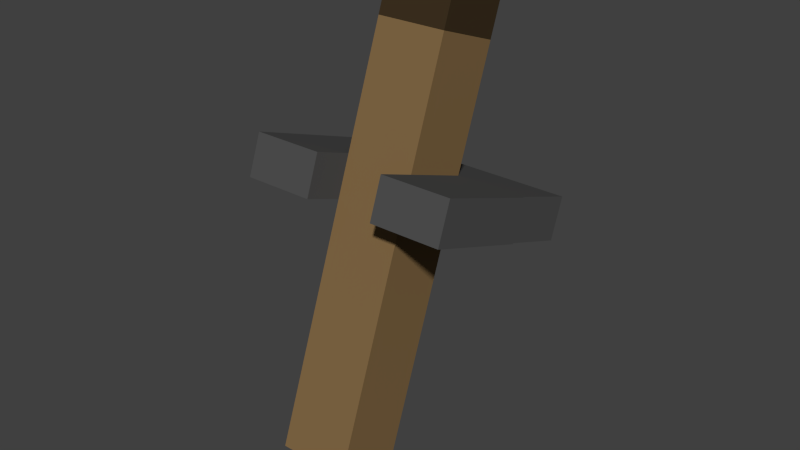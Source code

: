 # Source: Torch.blend  (saved by Blender 2.74.0; exported with 4.5.12 LTS)
import bpy
from mathutils import Matrix  # noqa: F401  (used for matrix-valued properties, if any)

bpy.ops.wm.read_factory_settings(use_empty=True)
scene = bpy.context.scene
scene.name = 'Scene'

# ---- collections
col_collection_1 = bpy.data.collections.new('Collection 1'); scene.collection.children.link(col_collection_1)

# ---- materials (node trees are filled in below, after node groups)
mat_metal = bpy.data.materials.new('Metal')
mat_metal.alpha_threshold = 0.0
mat_metal.use_transparent_shadow = False
mat_metal.diffuse_color = (0.08001, 0.08001, 0.08001, 1.0)
mat_metal.roughness = 0.5
mat_burned_wood = bpy.data.materials.new('Burned Wood')
mat_burned_wood.alpha_threshold = 0.0
mat_burned_wood.use_transparent_shadow = False
mat_burned_wood.diffuse_color = (0.04696, 0.03067, 0.01481, 1.0)
mat_burned_wood.roughness = 0.5
mat_wood = bpy.data.materials.new('Wood')
mat_wood.alpha_threshold = 0.0
mat_wood.use_transparent_shadow = False
mat_wood.diffuse_color = (0.2232, 0.1384, 0.05951, 1.0)
mat_wood.roughness = 0.5

# ---- material node trees

# ---- world
world_world = bpy.data.worlds.new('World'); scene.world = world_world
world_world.color = (0.05088, 0.05088, 0.05088)
world_world.use_sun_shadow = False
world_world.sun_shadow_jitter_overblur = 0.0
world_world.cycles.sampling_method = 'MANUAL'
world_world.cycles.sample_map_resolution = 256

# ---- meshes
me_cube = bpy.data.meshes.new('Cube')
me_cube.from_pydata([(-1.0, -1.0, -1.0), (-1.0, -1.0, 1.0), (-1.0, 1.0, -1.0), (-1.0, 1.0, 1.0), (1.0, -1.0, -1.0), (1.0, -1.0, 1.0), (1.0, 1.0, -1.0), (1.0, 1.0, 1.0), (-1.0, 11.59, 1.0), (-1.0, 11.59, -1.0), (1.0, 11.59, 1.0), (1.0, 11.59, -1.0), (1.0, 8.062, -1.0), (1.0, 4.531, -1.0), (-1.0, 4.531, -1.0), (-1.0, 8.062, -1.0), (1.0, 8.062, 1.0), (1.0, 4.531, 1.0), (-1.0, 8.062, 1.0), (-1.0, 4.531, 1.0), (1.0, 8.062, -1.0), (1.0, 4.531, -1.0), (1.0, 8.062, 1.0), (1.0, 4.531, 1.0), (1.0, 8.062, -1.0), (1.0, 4.531, -1.0), (1.0, 8.062, 1.0), (1.0, 4.531, 1.0), (1.0, 8.062, -1.0), (1.0, 4.531, -1.0), (1.0, 8.062, 1.0), (1.0, 4.531, 1.0), (1.0, 6.885, -1.0), (1.0, 5.708, -1.0), (-1.0, 5.708, -1.0), (-1.0, 6.885, -1.0), (1.0, 6.885, 1.0), (1.0, 5.708, 1.0), (-1.0, 6.885, 1.0), (-1.0, 5.708, 1.0), (1.0, 6.885, -1.0), (1.0, 5.708, -1.0), (1.0, 6.885, 1.0), (1.0, 5.708, 1.0), (1.0, 6.885, -1.0), (1.0, 5.708, -1.0), (1.0, 6.885, 1.0), (1.0, 5.708, 1.0), (1.0, 6.885, -1.0), (1.0, 5.708, -1.0), (1.0, 6.885, 1.0), (1.0, 5.708, 1.0), (-3.0, 5.708, -1.0), (-3.0, 6.885, -1.0), (-3.0, 6.885, 1.0), (-3.0, 5.708, 1.0), (-1.0, 5.708, -3.0), (-1.0, 6.885, -3.0), (-3.0, 5.708, -3.0), (-3.0, 6.885, -3.0), (2.93, 5.708, -1.0), (2.93, 6.885, -1.0), (2.93, 5.708, -3.0), (2.93, 6.885, -3.0), (-1.0, 5.708, -1.0), (-1.0, 6.885, -1.0), (2.93, 5.708, -1.0), (2.93, 6.885, -1.0), (3.0, 6.885, -1.0), (3.0, 5.708, -1.0), (3.0, 6.885, 1.0), (3.0, 5.708, 1.0), (-1.0, 6.885, 2.168), (-1.0, 5.708, 2.168), (1.0, 6.885, 2.168), (1.0, 5.708, 2.168), (-3.0, 6.885, 2.168), (-3.0, 5.708, 2.168), (3.0, 6.885, 2.168), (3.0, 5.708, 2.168), (-1.0, 10.34, -1.0), (1.0, 10.34, -1.0), (1.0, 10.34, 1.0), (-1.0, 10.34, 1.0)], [], [(1, 3, 2, 0), (81, 80, 9, 11), (7, 5, 4, 6), (5, 1, 0, 4), (0, 2, 6, 4), (5, 7, 3, 1), (8, 10, 11, 9), (82, 81, 11, 10), (83, 82, 10, 8), (80, 83, 8, 9), (2, 3, 19, 14), (35, 38, 18, 15), (3, 7, 17, 19), (38, 36, 16, 18), (7, 6, 13, 17), (12, 16, 22, 20), (6, 2, 14, 13), (32, 35, 15, 12), (20, 22, 26, 24), (17, 13, 21, 23), (37, 17, 23, 43), (32, 12, 20, 40), (24, 26, 30, 28), (23, 21, 25, 27), (43, 23, 27, 47), (40, 20, 24, 44), (50, 48, 28, 30), (27, 25, 29, 31), (47, 27, 31, 51), (44, 24, 28, 48), (25, 45, 49, 29), (45, 44, 48, 49), (26, 46, 50, 30), (46, 47, 51, 50), (31, 29, 49, 51), (48, 50, 70, 68), (21, 41, 45, 25), (41, 40, 44, 45), (22, 42, 46, 26), (42, 43, 47, 46), (13, 33, 41, 21), (33, 32, 40, 41), (16, 36, 42, 22), (36, 37, 43, 42), (13, 14, 34, 33), (33, 34, 35, 32), (19, 17, 37, 39), (39, 37, 36, 38), (14, 19, 39, 34), (38, 35, 53, 54), (52, 55, 54, 53), (34, 39, 55, 52), (70, 50, 74, 78), (34, 52, 58, 56), (57, 56, 58, 59), (53, 35, 57, 59), (52, 53, 59, 58), (57, 35, 61, 63), (61, 60, 62, 63), (34, 56, 62, 60), (56, 57, 63, 62), (34, 60, 66, 64), (65, 64, 66, 67), (61, 35, 65, 67), (60, 61, 67, 66), (35, 34, 64, 65), (71, 69, 68, 70), (51, 49, 69, 71), (51, 71, 79, 75), (49, 48, 68, 69), (73, 72, 76, 77), (74, 75, 79, 78), (71, 70, 78, 79), (55, 39, 73, 77), (38, 54, 76, 72), (54, 55, 77, 76), (50, 51, 75, 74), (39, 38, 72, 73), (15, 18, 83, 80), (18, 16, 82, 83), (16, 12, 81, 82), (12, 15, 80, 81)])
me_cube.polygons.foreach_set('material_index', [2, 1, 2, 2, 2, 2, 1, 1, 1, 1, 2, 2, 2, 2, 2, 0, 2, 2, 0, 2, 0, 0, 0, 2, 0, 0, 2, 2, 0, 0, 0, 0, 0, 0, 2, 0, 0, 0, 0, 0, 0, 0, 0, 0, 2, 2, 2, 2, 2, 0, 0, 0, 0, 0, 0, 0, 0, 0, 0, 0, 0, 0, 0, 0, 0, 0, 0, 0, 0, 0, 0, 0, 0, 0, 0, 0, 0, 0, 2, 2, 2, 2])
me_cube.materials.append(mat_metal)
me_cube.materials.append(mat_burned_wood)
me_cube.materials.append(mat_wood)
me_cube.use_remesh_preserve_volume = False
me_cube.use_remesh_preserve_attributes = False
me_cube.use_mirror_vertex_groups = False
me_cube.update()

# ---- objects
ob_cube = bpy.data.objects.new('Cube', me_cube)

# ---- transforms, parenting, visibility, modifiers, constraints
ob_cube.location = (0.0, 0.0, 0.0)
ob_cube.rotation_euler = (1.222, -0.0, 0.0)
ob_cube.scale = (0.5, 0.5, 0.5)
ob_cube.lineart.crease_threshold = 0.0

# ---- collection membership
col_collection_1.objects.link(ob_cube)

# ---- scene / render settings (as saved in the file)
scene.frame_start = 1; scene.frame_end = 250; scene.frame_set(1)
scene.render.engine = 'BLENDER_EEVEE_NEXT'
scene.render.resolution_percentage = 50
scene.render.dither_intensity = 0.0
scene.cycles.use_denoising = False
scene.cycles.samples = 10
scene.cycles.sampling_pattern = 'TABULATED_SOBOL'
scene.cycles.light_sampling_threshold = 0.0
scene.cycles.use_adaptive_sampling = False
scene.cycles.use_light_tree = False
scene.cycles.blur_glossy = 0.0
scene.cycles.pixel_filter_type = 'GAUSSIAN'
scene.cycles.sample_clamp_indirect = 0.0
scene.view_settings.view_transform = 'Standard'
bpy.context.view_layer.update()

# ---- added for rendering (the .blend has no active camera and no usable light): camera, sun
cam_auto = bpy.data.cameras.new('AutoCamera')
cam_auto.lens = 50.0
cam_auto.sensor_width = 36.0
cam_auto.clip_end = 1000.0
ob_auto_camera = bpy.data.objects.new('AutoCamera', cam_auto)
scene.collection.objects.link(ob_auto_camera)
ob_auto_camera.location = (8.07853, -8.5931, 8.88016)
ob_auto_camera.rotation_euler = (1.09748, -7.21219e-08, 0.694738)
scene.camera = ob_auto_camera
light_auto_sun = bpy.data.lights.new('AutoSun', 'SUN')
light_auto_sun.energy = 3.0
light_auto_sun.angle = 0.0523599
ob_auto_sun = bpy.data.objects.new('AutoSun', light_auto_sun)
scene.collection.objects.link(ob_auto_sun)
ob_auto_sun.rotation_euler = (0.872665, 0.174533, 0.523599)
bpy.context.view_layer.update()
